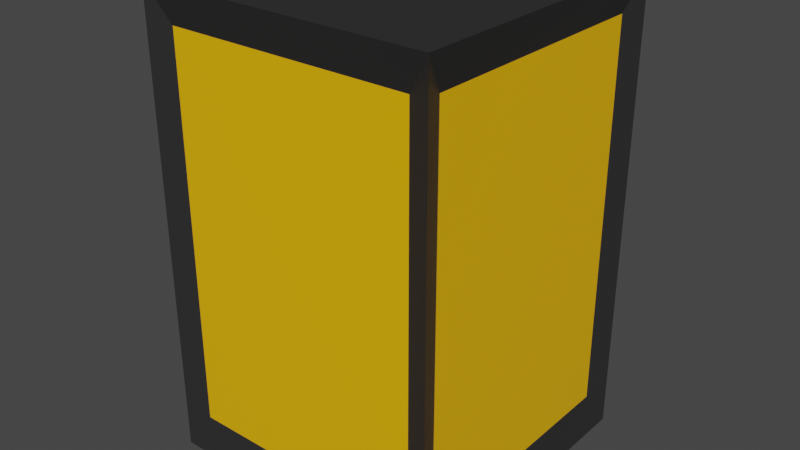 # Source: lamp.blend  (saved by Blender 3.0.42; exported with 4.5.12 LTS)
import bpy
from mathutils import Matrix  # noqa: F401  (used for matrix-valued properties, if any)

bpy.ops.wm.read_factory_settings(use_empty=True)
scene = bpy.context.scene
scene.name = 'Scene'

# ---- collections
col_collection = bpy.data.collections.new('Collection'); scene.collection.children.link(col_collection)

# ---- materials (node trees are filled in below, after node groups)
mat_material = bpy.data.materials.new('Material')
mat_material.alpha_threshold = 0.0
mat_material.use_transparent_shadow = False
mat_material.line_color = (0.0, 0.0, 0.0, 1.0)
mat_material_001 = bpy.data.materials.new('Material.001')
mat_material_001.alpha_threshold = 0.0
mat_material_001.use_transparent_shadow = False
mat_material_001.line_color = (0.0, 0.0, 0.0, 1.0)

# ---- material node trees
mat_material.use_nodes = True; mat_material.node_tree.nodes.clear()
_N = mat_material.node_tree.nodes; _L = mat_material.node_tree.links
n0 = _N.new('ShaderNodeOutputMaterial'); n0.name = 'Material Output'; n0.location = (300, 300)
n1 = _N.new('ShaderNodeBsdfPrincipled'); n1.name = 'Principled BSDF'; n1.location = (10, 300)
n1.distribution = 'GGX'
n1.subsurface_method = 'RANDOM_WALK_SKIN'
n1.inputs[0].default_value = (0.02519, 0.02519, 0.02519, 1.0)
n1.inputs[2].default_value = 0.4
n1.inputs[3].default_value = 1.45
n1.inputs[27].default_value = (0.0, 0.0, 0.0, 1.0)
n1.inputs[28].default_value = 1.0
_L.new(n1.outputs[0], n0.inputs[0])
n0.is_active_output = True
mat_material_001.use_nodes = True; mat_material_001.node_tree.nodes.clear()
_N = mat_material_001.node_tree.nodes; _L = mat_material_001.node_tree.links
n0 = _N.new('ShaderNodeOutputMaterial'); n0.name = 'Material Output'; n0.location = (300, 300)
n1 = _N.new('ShaderNodeBsdfPrincipled'); n1.name = 'Principled BSDF'; n1.location = (10, 300)
n1.distribution = 'GGX'
n1.subsurface_method = 'RANDOM_WALK_SKIN'
n1.inputs[0].default_value = (0.9734, 0.491, 0.0009106, 1.0)
n1.inputs[2].default_value = 0.4
n1.inputs[3].default_value = 1.45
n1.inputs[27].default_value = (0.0, 0.0, 0.0, 1.0)
n1.inputs[28].default_value = 1.0
_L.new(n1.outputs[0], n0.inputs[0])
n0.is_active_output = True

# ---- world
world_world = bpy.data.worlds.new('World'); scene.world = world_world
world_world.use_nodes = True; world_world.node_tree.nodes.clear()
_N = world_world.node_tree.nodes; _L = world_world.node_tree.links
n0 = _N.new('ShaderNodeOutputWorld'); n0.name = 'World Output'; n0.location = (300, 300)
n1 = _N.new('ShaderNodeBackground'); n1.name = 'Background'; n1.location = (10, 300)
n1.inputs[0].default_value = (0.05088, 0.05088, 0.05088, 1.0)
_L.new(n1.outputs[0], n0.inputs[0])
n0.is_active_output = True
world_world.color = (0.05088, 0.05088, 0.05088)
world_world.use_sun_shadow = False
world_world.sun_shadow_jitter_overblur = 0.0

# ---- meshes
me_cube = bpy.data.meshes.new('Cube')
me_cube.from_pydata([(0.9385, 0.9385, 0.9385), (1.061, 1.061, 1.061), (0.9385, 0.9385, -0.9385), (1.061, 1.061, -1.061), (0.9385, -0.9385, 0.9385), (1.061, -1.061, 1.061), (0.9385, -0.9385, -0.9385), (1.061, -1.061, -1.061), (-0.9385, 0.9385, 0.9385), (-1.061, 1.061, 1.061), (-0.9385, 0.9385, -0.9385), (-1.061, 1.061, -1.061), (-0.9385, -0.9385, 0.9385), (-1.061, -1.061, 1.061), (-0.9385, -0.9385, -0.9385), (-1.061, -1.061, -1.061), (0.8935, -1.0, -0.8935), (0.8935, -1.0, 0.8935), (-0.8935, -1.0, 0.8935), (-0.8935, -1.0, -0.8935), (-1.0, -0.8935, -0.8935), (-1.0, -0.8935, 0.8935), (-1.0, 0.8935, 0.8935), (-1.0, 0.8935, -0.8935), (-0.8935, 0.8935, -1.0), (0.8935, 0.8935, -1.0), (0.8935, -0.8935, -1.0), (-0.8935, -0.8935, -1.0), (1.0, 0.8935, -0.8935), (1.0, 0.8935, 0.8935), (1.0, -0.8935, 0.8935), (1.0, -0.8935, -0.8935), (-0.8935, 1.0, -0.8935), (-0.8935, 1.0, 0.8935), (0.8935, 1.0, 0.8935), (0.8935, 1.0, -0.8935)], [], [(1, 9, 13, 5), (16, 17, 4, 6), (17, 16, 7, 5), (17, 18, 12, 4), (18, 17, 5, 13), (18, 19, 14, 12), (19, 18, 13, 15), (19, 16, 6, 14), (16, 19, 15, 7), (20, 21, 12, 14), (21, 20, 15, 13), (21, 22, 8, 12), (22, 21, 13, 9), (22, 23, 10, 8), (23, 22, 9, 11), (23, 20, 14, 10), (20, 23, 11, 15), (24, 25, 2, 10), (25, 24, 11, 3), (25, 26, 6, 2), (26, 25, 3, 7), (26, 27, 14, 6), (27, 26, 7, 15), (27, 24, 10, 14), (24, 27, 15, 11), (28, 29, 0, 2), (29, 28, 3, 1), (29, 30, 4, 0), (30, 29, 1, 5), (30, 31, 6, 4), (31, 30, 5, 7), (31, 28, 2, 6), (28, 31, 7, 3), (32, 33, 8, 10), (33, 32, 11, 9), (33, 34, 0, 8), (34, 33, 9, 1), (34, 35, 2, 0), (35, 34, 1, 3), (35, 32, 10, 2), (32, 35, 3, 11)])
_uv = me_cube.uv_layers.new(name='UVMap')
_uv.uv.foreach_set('vector', [0.625, 0.5, 0.625, 0.25, 0.625, 1.0, 0.625, 0.75, 0.375, 0.75, 0.625, 0.75, 0.625, 0.75, 0.375, 0.75, 0.625, 0.75, 0.375, 0.75, 0.375, 0.75, 0.625, 0.75, 0.625, 0.75, 0.625, 1.0, 0.625, 1.0, 0.625, 0.75, 0.625, 1.0, 0.625, 0.75, 0.625, 0.75, 0.625, 1.0, 0.625, 1.0, 0.375, 1.0, 0.375, 1.0, 0.625, 1.0, 0.375, 1.0, 0.625, 1.0, 0.625, 1.0, 0.375, 1.0, 0.375, 1.0, 0.375, 0.75, 0.375, 0.75, 0.375, 1.0, 0.375, 0.75, 0.375, 1.0, 0.375, 1.0, 0.375, 0.75, 0.375, 0.0, 0.625, 0.0, 0.625, 0.0, 0.375, 0.0, 0.625, 0.0, 0.375, 0.0, 0.375, 0.0, 0.625, 0.0, 0.625, 0.0, 0.625, 0.25, 0.625, 0.25, 0.625, 0.0, 0.625, 0.25, 0.625, 0.0, 0.625, 0.0, 0.625, 0.25, 0.625, 0.25, 0.375, 0.25, 0.375, 0.25, 0.625, 0.25, 0.375, 0.25, 0.625, 0.25, 0.625, 0.25, 0.375, 0.25, 0.375, 0.25, 0.375, 0.0, 0.375, 0.0, 0.375, 0.25, 0.375, 0.0, 0.375, 0.25, 0.375, 0.25, 0.375, 0.0, 0.125, 0.5, 0.375, 0.5, 0.375, 0.5, 0.125, 0.5, 0.375, 0.5, 0.125, 0.5, 0.125, 0.5, 0.375, 0.5, 0.375, 0.5, 0.375, 0.75, 0.375, 0.75, 0.375, 0.5, 0.375, 0.75, 0.375, 0.5, 0.375, 0.5, 0.375, 0.75, 0.375, 0.75, 0.125, 0.75, 0.125, 0.75, 0.375, 0.75, 0.125, 0.75, 0.375, 0.75, 0.375, 0.75, 0.125, 0.75, 0.125, 0.75, 0.125, 0.5, 0.125, 0.5, 0.125, 0.75, 0.125, 0.5, 0.125, 0.75, 0.125, 0.75, 0.125, 0.5, 0.375, 0.5, 0.625, 0.5, 0.625, 0.5, 0.375, 0.5, 0.625, 0.5, 0.375, 0.5, 0.375, 0.5, 0.625, 0.5, 0.625, 0.5, 0.625, 0.75, 0.625, 0.75, 0.625, 0.5, 0.625, 0.75, 0.625, 0.5, 0.625, 0.5, 0.625, 0.75, 0.625, 0.75, 0.375, 0.75, 0.375, 0.75, 0.625, 0.75, 0.375, 0.75, 0.625, 0.75, 0.625, 0.75, 0.375, 0.75, 0.375, 0.75, 0.375, 0.5, 0.375, 0.5, 0.375, 0.75, 0.375, 0.5, 0.375, 0.75, 0.375, 0.75, 0.375, 0.5, 0.375, 0.25, 0.625, 0.25, 0.625, 0.25, 0.375, 0.25, 0.625, 0.25, 0.375, 0.25, 0.375, 0.25, 0.625, 0.25, 0.625, 0.25, 0.625, 0.5, 0.625, 0.5, 0.625, 0.25, 0.625, 0.5, 0.625, 0.25, 0.625, 0.25, 0.625, 0.5, 0.625, 0.5, 0.375, 0.5, 0.375, 0.5, 0.625, 0.5, 0.375, 0.5, 0.625, 0.5, 0.625, 0.5, 0.375, 0.5, 0.375, 0.5, 0.375, 0.25, 0.375, 0.25, 0.375, 0.5, 0.375, 0.25, 0.375, 0.5, 0.375, 0.5, 0.375, 0.25])
me_cube.materials.append(mat_material)
me_cube.use_remesh_preserve_volume = False
me_cube.use_remesh_preserve_attributes = False
me_cube.use_mirror_vertex_groups = False
me_cube.update()
me_cube_001 = bpy.data.meshes.new('Cube.001')
me_cube_001.from_pydata([(1.0, 1.0, 1.0), (1.0, 1.0, -1.0), (1.0, -1.0, 1.0), (1.0, -1.0, -1.0), (-1.0, 1.0, 1.0), (-1.0, 1.0, -1.0), (-1.0, -1.0, 1.0), (-1.0, -1.0, -1.0)], [], [(0, 4, 6, 2), (3, 2, 6, 7), (7, 6, 4, 5), (5, 1, 3, 7), (1, 0, 2, 3), (5, 4, 0, 1)])
_uv = me_cube_001.uv_layers.new(name='UVMap')
_uv.uv.foreach_set('vector', [0.625, 0.5, 0.875, 0.5, 0.875, 0.75, 0.625, 0.75, 0.375, 0.75, 0.625, 0.75, 0.625, 1.0, 0.375, 1.0, 0.375, 0.0, 0.625, 0.0, 0.625, 0.25, 0.375, 0.25, 0.125, 0.5, 0.375, 0.5, 0.375, 0.75, 0.125, 0.75, 0.375, 0.5, 0.625, 0.5, 0.625, 0.75, 0.375, 0.75, 0.375, 0.25, 0.625, 0.25, 0.625, 0.5, 0.375, 0.5])
me_cube_001.materials.append(mat_material_001)
me_cube_001.use_remesh_preserve_volume = False
me_cube_001.use_remesh_preserve_attributes = False
me_cube_001.use_mirror_vertex_groups = False
me_cube_001.update()

# ---- objects
ob_cube = bpy.data.objects.new('Cube', me_cube)
ob_cube_001 = bpy.data.objects.new('Cube.001', me_cube_001)

# ---- transforms, parenting, visibility, modifiers, constraints
ob_cube.location = (0.0, 0.0, 0.0)
ob_cube.scale = (1.0, 1.0, 1.577)
ob_cube.lock_rotations_4d = False
ob_cube.empty_display_type = 'ARROWS'
ob_cube.lineart.crease_threshold = 0.0
ob_cube_001.location = (0.0, 0.0, 0.0)
ob_cube_001.scale = (1.0, 1.0, 1.577)
ob_cube_001.lock_rotations_4d = False
ob_cube_001.empty_display_type = 'ARROWS'
ob_cube_001.lineart.crease_threshold = 0.0

# ---- collection membership
col_collection.objects.link(ob_cube)
col_collection.objects.link(ob_cube_001)

# ---- scene / render settings (as saved in the file)
scene.frame_start = 1; scene.frame_end = 250; scene.frame_set(1)
scene.render.engine = 'BLENDER_EEVEE_NEXT'
scene.cycles.sampling_pattern = 'TABULATED_SOBOL'
scene.cycles.use_light_tree = False
scene.view_settings.view_transform = 'Filmic'
bpy.context.view_layer.update()

# ---- added for rendering (the .blend has no active camera and no usable light): camera, sun
cam_auto = bpy.data.cameras.new('AutoCamera')
cam_auto.lens = 50.0
cam_auto.sensor_width = 36.0
cam_auto.clip_end = 1000.0
ob_auto_camera = bpy.data.objects.new('AutoCamera', cam_auto)
scene.collection.objects.link(ob_auto_camera)
ob_auto_camera.location = (4.16119, -4.99343, 3.32895)
ob_auto_camera.rotation_euler = (1.09748, -7.21219e-08, 0.694738)
scene.camera = ob_auto_camera
light_auto_sun = bpy.data.lights.new('AutoSun', 'SUN')
light_auto_sun.energy = 3.0
light_auto_sun.angle = 0.0523599
ob_auto_sun = bpy.data.objects.new('AutoSun', light_auto_sun)
scene.collection.objects.link(ob_auto_sun)
ob_auto_sun.rotation_euler = (0.872665, 0.174533, 0.523599)
bpy.context.view_layer.update()
